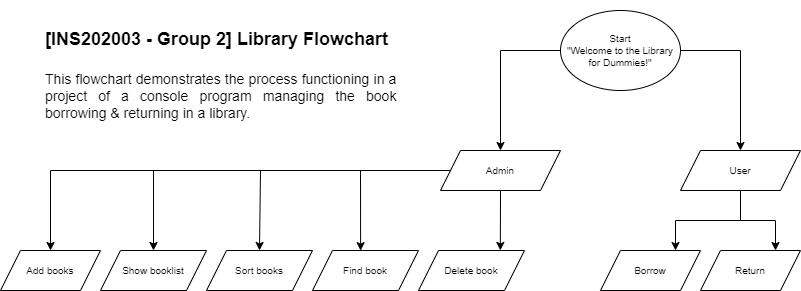

The diagram above was exported from draw.io. Its source (the exported page's mxGraphModel, read from the mxfile embedded in the PNG):
<mxGraphModel dx="264" dy="726" grid="1" gridSize="10" guides="1" tooltips="1" connect="1" arrows="1" fold="1" page="1" pageScale="1" pageWidth="827" pageHeight="1169" background="#FFFFFF" math="0" shadow="0">
  <root>
    <mxCell id="WIyWlLk6GJQsqaUBKTNV-0" />
    <mxCell id="WIyWlLk6GJQsqaUBKTNV-1" parent="WIyWlLk6GJQsqaUBKTNV-0" />
    <mxCell id="KUNvR16h8FrxLsrRvEWj-4" value="&lt;h1 style=&quot;text-align: justify;&quot;&gt;&lt;font style=&quot;font-size: 18px;&quot;&gt;[INS202003 - Group 2] Library Flowchart&lt;/font&gt;&lt;/h1&gt;&lt;p style=&quot;text-align: justify; font-size: 14px;&quot;&gt;This flowchart demonstrates the process functioning in a project of a console program managing the book borrowing &amp;amp; returning in a library.&lt;/p&gt;" style="text;html=1;strokeColor=none;fillColor=none;spacing=5;spacingTop=-20;whiteSpace=wrap;overflow=hidden;rounded=0;fontFamily=Helvetica;fontSize=14;fontStyle=0;horizontal=1;verticalAlign=top;" parent="WIyWlLk6GJQsqaUBKTNV-1" vertex="1">
      <mxGeometry x="40" y="40" width="360" height="120" as="geometry" />
    </mxCell>
    <mxCell id="KUNvR16h8FrxLsrRvEWj-8" style="edgeStyle=orthogonalEdgeStyle;rounded=0;orthogonalLoop=1;jettySize=auto;html=1;exitX=0;exitY=0.5;exitDx=0;exitDy=0;entryX=0.5;entryY=0;entryDx=0;entryDy=0;fontFamily=Helvetica;fontSize=10;" parent="WIyWlLk6GJQsqaUBKTNV-1" source="KUNvR16h8FrxLsrRvEWj-5" target="KUNvR16h8FrxLsrRvEWj-6" edge="1">
      <mxGeometry relative="1" as="geometry" />
    </mxCell>
    <mxCell id="KUNvR16h8FrxLsrRvEWj-9" style="edgeStyle=orthogonalEdgeStyle;rounded=0;orthogonalLoop=1;jettySize=auto;html=1;exitX=1;exitY=0.5;exitDx=0;exitDy=0;entryX=0.5;entryY=0;entryDx=0;entryDy=0;fontFamily=Helvetica;fontSize=10;" parent="WIyWlLk6GJQsqaUBKTNV-1" source="KUNvR16h8FrxLsrRvEWj-5" target="KUNvR16h8FrxLsrRvEWj-7" edge="1">
      <mxGeometry relative="1" as="geometry">
        <mxPoint x="740" y="180" as="targetPoint" />
      </mxGeometry>
    </mxCell>
    <mxCell id="KUNvR16h8FrxLsrRvEWj-5" value="Start&lt;br&gt;&quot;Welcome to the Library for Dummies!&quot;" style="ellipse;whiteSpace=wrap;html=1;fontFamily=Helvetica;fontSize=10;" parent="WIyWlLk6GJQsqaUBKTNV-1" vertex="1">
      <mxGeometry x="560" y="40" width="120" height="80" as="geometry" />
    </mxCell>
    <mxCell id="KUNvR16h8FrxLsrRvEWj-11" value="" style="edgeStyle=orthogonalEdgeStyle;rounded=0;orthogonalLoop=1;jettySize=auto;html=1;fontFamily=Helvetica;fontSize=10;entryX=0.5;entryY=0;entryDx=0;entryDy=0;" parent="WIyWlLk6GJQsqaUBKTNV-1" source="KUNvR16h8FrxLsrRvEWj-6" target="KUNvR16h8FrxLsrRvEWj-18" edge="1">
      <mxGeometry relative="1" as="geometry">
        <mxPoint x="79.95652173913061" y="280.0434782608694" as="targetPoint" />
      </mxGeometry>
    </mxCell>
    <mxCell id="KUNvR16h8FrxLsrRvEWj-6" value="Admin" style="shape=parallelogram;perimeter=parallelogramPerimeter;whiteSpace=wrap;html=1;fixedSize=1;fontFamily=Helvetica;fontSize=10;" parent="WIyWlLk6GJQsqaUBKTNV-1" vertex="1">
      <mxGeometry x="440" y="180" width="120" height="40" as="geometry" />
    </mxCell>
    <mxCell id="KUNvR16h8FrxLsrRvEWj-45" style="edgeStyle=orthogonalEdgeStyle;rounded=0;orthogonalLoop=1;jettySize=auto;html=1;exitX=0.5;exitY=1;exitDx=0;exitDy=0;entryX=0.75;entryY=0;entryDx=0;entryDy=0;fontFamily=Helvetica;fontSize=10;" parent="WIyWlLk6GJQsqaUBKTNV-1" source="KUNvR16h8FrxLsrRvEWj-7" target="KUNvR16h8FrxLsrRvEWj-36" edge="1">
      <mxGeometry relative="1" as="geometry">
        <mxPoint x="570" y="280" as="targetPoint" />
      </mxGeometry>
    </mxCell>
    <mxCell id="Ng35W9ND0KSbKVdLNA40-6" style="edgeStyle=orthogonalEdgeStyle;rounded=0;orthogonalLoop=1;jettySize=auto;html=1;exitX=0.5;exitY=1;exitDx=0;exitDy=0;entryX=0.75;entryY=0;entryDx=0;entryDy=0;" edge="1" parent="WIyWlLk6GJQsqaUBKTNV-1" source="KUNvR16h8FrxLsrRvEWj-7" target="KUNvR16h8FrxLsrRvEWj-37">
      <mxGeometry relative="1" as="geometry" />
    </mxCell>
    <mxCell id="KUNvR16h8FrxLsrRvEWj-7" value="User" style="shape=parallelogram;perimeter=parallelogramPerimeter;whiteSpace=wrap;html=1;fixedSize=1;fontFamily=Helvetica;fontSize=10;" parent="WIyWlLk6GJQsqaUBKTNV-1" vertex="1">
      <mxGeometry x="680" y="180" width="120" height="40" as="geometry" />
    </mxCell>
    <mxCell id="KUNvR16h8FrxLsrRvEWj-18" value="Add books" style="shape=parallelogram;perimeter=parallelogramPerimeter;whiteSpace=wrap;html=1;fixedSize=1;fontFamily=Helvetica;fontSize=10;" parent="WIyWlLk6GJQsqaUBKTNV-1" vertex="1">
      <mxGeometry y="280" width="100" height="40" as="geometry" />
    </mxCell>
    <mxCell id="KUNvR16h8FrxLsrRvEWj-20" value="Show booklist" style="shape=parallelogram;perimeter=parallelogramPerimeter;whiteSpace=wrap;html=1;fixedSize=1;fontFamily=Helvetica;fontSize=10;" parent="WIyWlLk6GJQsqaUBKTNV-1" vertex="1">
      <mxGeometry x="100" y="280" width="106" height="40" as="geometry" />
    </mxCell>
    <mxCell id="KUNvR16h8FrxLsrRvEWj-21" value="Sort books" style="shape=parallelogram;perimeter=parallelogramPerimeter;whiteSpace=wrap;html=1;fixedSize=1;fontFamily=Helvetica;fontSize=10;" parent="WIyWlLk6GJQsqaUBKTNV-1" vertex="1">
      <mxGeometry x="206" y="280" width="106" height="40" as="geometry" />
    </mxCell>
    <mxCell id="KUNvR16h8FrxLsrRvEWj-24" value="" style="endArrow=classic;html=1;rounded=0;entryX=0.5;entryY=0;entryDx=0;entryDy=0;fontFamily=Helvetica;fontSize=10;" parent="WIyWlLk6GJQsqaUBKTNV-1" target="KUNvR16h8FrxLsrRvEWj-20" edge="1">
      <mxGeometry width="50" height="50" relative="1" as="geometry">
        <mxPoint x="153" y="200" as="sourcePoint" />
        <mxPoint x="240" y="480" as="targetPoint" />
      </mxGeometry>
    </mxCell>
    <mxCell id="KUNvR16h8FrxLsrRvEWj-36" value="Borrow" style="shape=parallelogram;perimeter=parallelogramPerimeter;whiteSpace=wrap;html=1;fixedSize=1;fontFamily=Helvetica;fontSize=10;" parent="WIyWlLk6GJQsqaUBKTNV-1" vertex="1">
      <mxGeometry x="600" y="280" width="100" height="40" as="geometry" />
    </mxCell>
    <mxCell id="KUNvR16h8FrxLsrRvEWj-37" value="Return" style="shape=parallelogram;perimeter=parallelogramPerimeter;whiteSpace=wrap;html=1;fixedSize=1;fontFamily=Helvetica;fontSize=10;" parent="WIyWlLk6GJQsqaUBKTNV-1" vertex="1">
      <mxGeometry x="700" y="280" width="100" height="40" as="geometry" />
    </mxCell>
    <mxCell id="Ng35W9ND0KSbKVdLNA40-1" value="" style="endArrow=classic;html=1;rounded=0;entryX=0.5;entryY=0;entryDx=0;entryDy=0;fontFamily=Helvetica;fontSize=10;" edge="1" parent="WIyWlLk6GJQsqaUBKTNV-1" target="KUNvR16h8FrxLsrRvEWj-21">
      <mxGeometry width="50" height="50" relative="1" as="geometry">
        <mxPoint x="260" y="200" as="sourcePoint" />
        <mxPoint x="163" y="290" as="targetPoint" />
      </mxGeometry>
    </mxCell>
    <mxCell id="Ng35W9ND0KSbKVdLNA40-2" value="Find book" style="shape=parallelogram;perimeter=parallelogramPerimeter;whiteSpace=wrap;html=1;fixedSize=1;fontFamily=Helvetica;fontSize=10;" vertex="1" parent="WIyWlLk6GJQsqaUBKTNV-1">
      <mxGeometry x="312" y="280" width="106" height="40" as="geometry" />
    </mxCell>
    <mxCell id="Ng35W9ND0KSbKVdLNA40-3" value="" style="endArrow=classic;html=1;rounded=0;entryX=0.454;entryY=0.004;entryDx=0;entryDy=0;fontFamily=Helvetica;fontSize=10;entryPerimeter=0;" edge="1" parent="WIyWlLk6GJQsqaUBKTNV-1" target="Ng35W9ND0KSbKVdLNA40-2">
      <mxGeometry width="50" height="50" relative="1" as="geometry">
        <mxPoint x="360" y="200" as="sourcePoint" />
        <mxPoint x="269" y="290" as="targetPoint" />
      </mxGeometry>
    </mxCell>
    <mxCell id="Ng35W9ND0KSbKVdLNA40-4" value="Delete book" style="shape=parallelogram;perimeter=parallelogramPerimeter;whiteSpace=wrap;html=1;fixedSize=1;fontFamily=Helvetica;fontSize=10;" vertex="1" parent="WIyWlLk6GJQsqaUBKTNV-1">
      <mxGeometry x="418" y="280" width="106" height="40" as="geometry" />
    </mxCell>
    <mxCell id="Ng35W9ND0KSbKVdLNA40-5" value="" style="endArrow=classic;html=1;rounded=0;entryX=0.772;entryY=-0.001;entryDx=0;entryDy=0;fontFamily=Helvetica;fontSize=10;exitX=0.5;exitY=1;exitDx=0;exitDy=0;entryPerimeter=0;" edge="1" parent="WIyWlLk6GJQsqaUBKTNV-1" target="Ng35W9ND0KSbKVdLNA40-4" source="KUNvR16h8FrxLsrRvEWj-6">
      <mxGeometry width="50" height="50" relative="1" as="geometry">
        <mxPoint x="472" y="230" as="sourcePoint" />
        <mxPoint x="375" y="290" as="targetPoint" />
      </mxGeometry>
    </mxCell>
  </root>
</mxGraphModel>